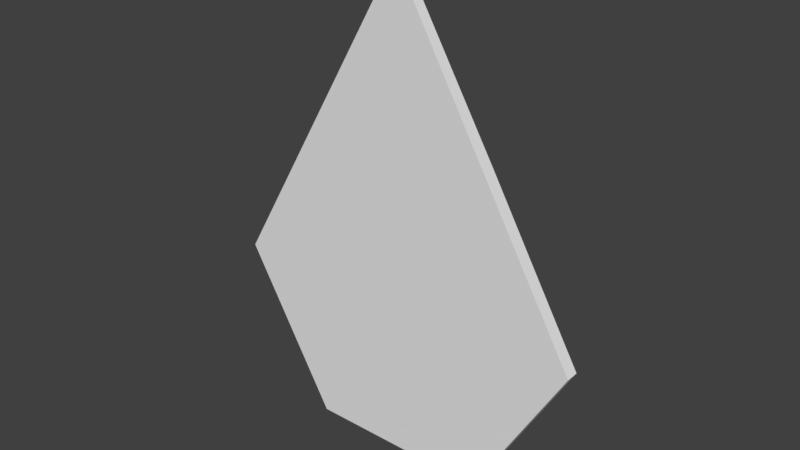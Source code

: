 # Source: indicator.blend  (saved by Blender 2.79.0; exported with 4.5.12 LTS)
import bpy
from mathutils import Matrix  # noqa: F401  (used for matrix-valued properties, if any)

bpy.ops.wm.read_factory_settings(use_empty=True)
scene = bpy.context.scene
scene.name = 'Scene'

# ---- collections
col_collection_1 = bpy.data.collections.new('Collection 1'); scene.collection.children.link(col_collection_1)

# ---- world
world_world = bpy.data.worlds.new('World'); scene.world = world_world
world_world.color = (0.05088, 0.05088, 0.05088)
world_world.use_sun_shadow = False
world_world.sun_shadow_jitter_overblur = 0.0
world_world.cycles.sampling_method = 'MANUAL'

# ---- meshes
me_circle_001 = bpy.data.meshes.new('Circle.001')
me_circle_001.from_pydata([(0.5, 0.1525, -5.96e-08), (0.25, 0.1525, 0.433), (-0.25, 0.1525, 0.433), (-0.5, 0.1525, -5.96e-08), (-0.25, 0.1525, -0.433), (0.25, 0.1525, -0.433), (-2.554e-08, 0.1175, -3.406e-08), (0.5, 0.1175, -5.96e-08), (0.25, 0.1175, 0.433), (-0.25, 0.1175, 0.433), (-0.5, 0.1175, -5.96e-08), (-0.25, 0.1175, -0.433), (0.25, 0.1175, -0.433), (2.359e-08, 0.1525, -4.47e-08), (1.49e-08, 0.1461, 0.866), (0.125, 0.1493, 0.6495), (-7.451e-09, 0.1175, 0.866), (4.47e-08, 0.1525, 0.433), (-0.125, 0.1493, 0.6495), (0.125, 0.1525, 0.2165), (-0.125, 0.1525, 0.2165), (-0.25, 0.1525, -5.215e-08), (0.25, 0.1525, -5.215e-08), (0.125, 0.1525, -0.2165), (-0.125, 0.1525, -0.2165), (-0.375, 0.1525, 0.2165), (-0.375, 0.1525, -0.2165), (1.49e-08, 0.1525, -0.433), (0.375, 0.1525, -0.2165), (0.375, 0.1525, 0.2165)], [(17, 19), (17, 20), (19, 20), (20, 21), (21, 24), (23, 24), (22, 23), (19, 22), (19, 29), (22, 29), (22, 28), (23, 28), (23, 27), (24, 27), (24, 26), (21, 26), (21, 25), (20, 25)], [(13, 19, 1, 29, 0, 22), (13, 20, 2, 17, 1, 19), (13, 21, 3, 25, 2, 20), (13, 24, 4, 26, 3, 21), (13, 23, 5, 27, 4, 24), (13, 22, 0, 28, 5, 23), (6, 7, 8), (6, 8, 9), (6, 9, 10), (6, 10, 11), (6, 11, 12), (6, 12, 7), (5, 28, 0, 7, 12), (0, 29, 1, 8, 7), (4, 27, 5, 12, 11), (3, 26, 4, 11, 10), (2, 25, 3, 10, 9), (9, 8, 16), (18, 17, 2), (1, 15, 14, 16, 8), (2, 9, 16, 14, 18), (17, 15, 1), (17, 18, 15), (18, 14, 15)])
me_circle_001.use_remesh_preserve_volume = False
me_circle_001.use_remesh_preserve_attributes = False
me_circle_001.use_mirror_vertex_groups = False
me_circle_001.update()

# ---- objects
ob_circle = bpy.data.objects.new('Circle', me_circle_001)

# ---- transforms, parenting, visibility, modifiers, constraints
ob_circle.location = (0.0, 0.0, 0.0)
ob_circle.lineart.crease_threshold = 0.0

# ---- collection membership
col_collection_1.objects.link(ob_circle)

# ---- scene / render settings (as saved in the file)
scene.frame_start = 1; scene.frame_end = 250; scene.frame_set(1)
scene.render.engine = 'BLENDER_EEVEE_NEXT'
scene.render.resolution_percentage = 50
scene.render.dither_intensity = 0.0
scene.cycles.use_denoising = False
scene.cycles.samples = 128
scene.cycles.sampling_pattern = 'TABULATED_SOBOL'
scene.cycles.use_adaptive_sampling = False
scene.cycles.use_light_tree = False
scene.cycles.blur_glossy = 0.0
scene.cycles.sample_clamp_indirect = 0.0
scene.view_settings.view_transform = 'Standard'
bpy.context.view_layer.update()

# ---- added for rendering (the .blend has no active camera and no usable light): camera, sun
cam_auto = bpy.data.cameras.new('AutoCamera')
cam_auto.lens = 50.0
cam_auto.sensor_width = 36.0
cam_auto.clip_end = 1000.0
ob_auto_camera = bpy.data.objects.new('AutoCamera', cam_auto)
scene.collection.objects.link(ob_auto_camera)
ob_auto_camera.location = (1.51712, -1.68556, 1.4302)
ob_auto_camera.rotation_euler = (1.09748, -7.21219e-08, 0.694738)
scene.camera = ob_auto_camera
light_auto_sun = bpy.data.lights.new('AutoSun', 'SUN')
light_auto_sun.energy = 3.0
light_auto_sun.angle = 0.0523599
ob_auto_sun = bpy.data.objects.new('AutoSun', light_auto_sun)
scene.collection.objects.link(ob_auto_sun)
ob_auto_sun.rotation_euler = (0.872665, 0.174533, 0.523599)
bpy.context.view_layer.update()
